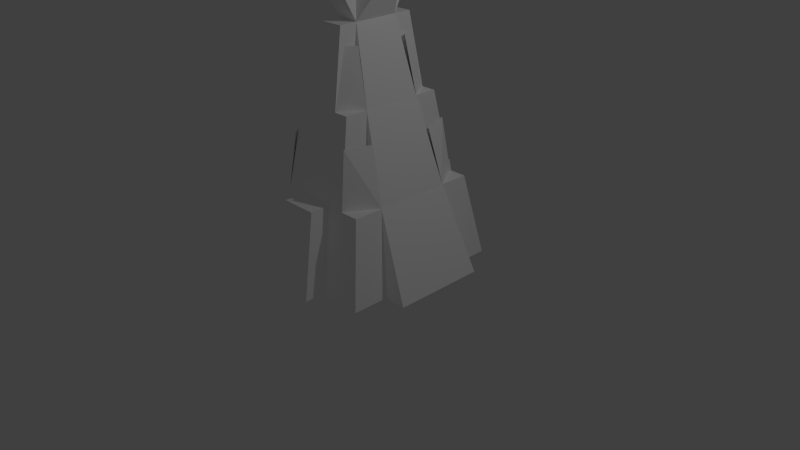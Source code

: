 # Source: vok.blend  (saved by Blender 2.70.0; exported with 4.5.12 LTS)
import bpy
from mathutils import Matrix  # noqa: F401  (used for matrix-valued properties, if any)

bpy.ops.wm.read_factory_settings(use_empty=True)
scene = bpy.context.scene
scene.name = 'Scene'

# ---- collections
col_collection_1 = bpy.data.collections.new('Collection 1'); scene.collection.children.link(col_collection_1)

# ---- materials (node trees are filled in below, after node groups)
mat_t92 = bpy.data.materials.new('t92')
mat_t92.alpha_threshold = 0.0
mat_t92.use_transparent_shadow = False
mat_t92.diffuse_color = (1.0, 1.0, 1.0, 1.0)
mat_t92.roughness = 0.5
mat_t92.line_color = (0.0, 0.0, 0.0, 1.0)
mat_t182 = bpy.data.materials.new('t182')
mat_t182.alpha_threshold = 0.0
mat_t182.use_transparent_shadow = False
mat_t182.diffuse_color = (1.0, 1.0, 1.0, 1.0)
mat_t182.roughness = 0.5
mat_t182.line_color = (0.0, 0.0, 0.0, 1.0)
mat_t160 = bpy.data.materials.new('t160')
mat_t160.alpha_threshold = 0.0
mat_t160.use_transparent_shadow = False
mat_t160.diffuse_color = (1.0, 1.0, 1.0, 1.0)
mat_t160.roughness = 0.5
mat_t160.line_color = (0.0, 0.0, 0.0, 1.0)
mat_t220 = bpy.data.materials.new('t220')
mat_t220.alpha_threshold = 0.0
mat_t220.use_transparent_shadow = False
mat_t220.diffuse_color = (1.0, 1.0, 1.0, 1.0)
mat_t220.roughness = 0.5
mat_t220.line_color = (0.0, 0.0, 0.0, 1.0)
mat_t190 = bpy.data.materials.new('t190')
mat_t190.alpha_threshold = 0.0
mat_t190.use_transparent_shadow = False
mat_t190.diffuse_color = (1.0, 1.0, 1.0, 1.0)
mat_t190.roughness = 0.5
mat_t190.line_color = (0.0, 0.0, 0.0, 1.0)
mat_t221 = bpy.data.materials.new('t221')
mat_t221.alpha_threshold = 0.0
mat_t221.use_transparent_shadow = False
mat_t221.diffuse_color = (1.0, 1.0, 1.0, 1.0)
mat_t221.roughness = 0.5
mat_t221.line_color = (0.0, 0.0, 0.0, 1.0)
mat_t219 = bpy.data.materials.new('t219')
mat_t219.alpha_threshold = 0.0
mat_t219.use_transparent_shadow = False
mat_t219.diffuse_color = (1.0, 1.0, 1.0, 1.0)
mat_t219.roughness = 0.5
mat_t219.line_color = (0.0, 0.0, 0.0, 1.0)
mat_t218 = bpy.data.materials.new('t218')
mat_t218.alpha_threshold = 0.0
mat_t218.use_transparent_shadow = False
mat_t218.diffuse_color = (1.0, 1.0, 1.0, 1.0)
mat_t218.roughness = 0.5
mat_t218.line_color = (0.0, 0.0, 0.0, 1.0)

# ---- material node trees

# ---- world
world_world = bpy.data.worlds.new('World'); scene.world = world_world
world_world.color = (0.05088, 0.05088, 0.05088)
world_world.use_sun_shadow = False
world_world.sun_shadow_jitter_overblur = 0.0
world_world.cycles.sampling_method = 'MANUAL'
world_world.cycles.sample_map_resolution = 256

# ---- cameras
cam_camera = bpy.data.cameras.new('Camera')
cam_camera.clip_end = 100.0
cam_camera.lens = 35.0
cam_camera.sensor_width = 32.0
cam_camera.sensor_height = 18.0
cam_camera.ortho_scale = 7.314
cam_camera.dof.focus_distance = 0.0
cam_camera.dof.aperture_fstop = 128.0

# ---- lights
light_lamp = bpy.data.lights.new('Lamp', 'POINT')
light_lamp.transmission_factor = 0.0
light_lamp.cutoff_distance = 30.0
light_lamp.energy = 100.0
light_lamp.shadow_buffer_clip_start = 1.001
light_lamp.shadow_soft_size = 0.1
light_lamp.shadow_maximum_resolution = 0.006
light_lamp.use_absolute_resolution = True
light_lamp.cycles.use_multiple_importance_sampling = False

# ---- meshes
me_obj7 = bpy.data.meshes.new('obj7')
me_obj7.from_pydata([(0.1422, 2.829, -0.5133), (0.2378, 2.829, -0.3556), (0.3911, 2.124, -0.3889), (0.1956, 2.124, -0.6889), (-0.3933, 2.124, -0.3889), (-0.2378, 2.829, -0.3556), (-0.1422, 2.829, -0.5133), (-0.1956, 2.124, -0.6889), (-0.1422, 2.829, 0.5067), (-0.2378, 2.829, 0.3489), (-0.3933, 2.124, 0.3822), (-0.1956, 2.124, 0.6822), (0.3911, 2.124, 0.3822), (0.2378, 2.829, 0.3489), (0.1422, 2.829, 0.5067), (0.1956, 2.124, 0.6822), (-0.4378, 1.771, 0.78), (-0.54, 1.771, 0.4333), (-0.7311, 1.053, 0.4956), (-0.4867, 1.053, 0.8822), (0.7289, 1.053, 0.4956), (0.54, 1.771, 0.4333), (0.4378, 1.771, 0.78), (0.4867, 1.053, 0.8822), (0.4378, 1.771, -0.7844), (0.54, 1.771, -0.4378), (0.7289, 1.053, -0.5), (0.4867, 1.053, -0.8867), (-0.7311, 1.053, -0.5), (-0.54, 1.771, -0.4378), (-0.4378, 1.771, -0.7844), (-0.4867, 1.053, -0.8867), (-0.2422, 1.051, -1.136), (0.2422, 1.051, -1.136), (0.2956, -0.02, -1.331), (-0.2978, -0.02, -1.331), (-0.2422, 1.053, -0.8867), (-0.2422, 1.053, -0.2), (-0.2978, -0.02, -0.3533), (-0.2422, 1.053, -0.2), (0.2422, 1.051, -0.1978), (0.2956, -0.02, -0.3533), (-0.2978, -0.02, -0.3533), (0.2422, 1.051, -0.1978), (0.2422, 1.053, -0.8867), (0.2956, -0.02, -0.3533), (-0.1489, 3.064, -0.2956), (-0.3933, 2.124, -0.3889), (-0.3933, 2.124, 0.3822), (-0.1489, 3.064, 0.2889), (0.1467, 3.064, 0.2889), (0.3911, 2.124, 0.3822), (0.3911, 2.124, -0.3889), (0.1467, 3.064, -0.2956), (0.1, 3.493, -0.2333), (-0.1022, 3.493, -0.2333), (-0.1022, 3.493, 0.2489), (0.1, 3.493, 0.2489), (0.3378, 3.882, -0.1244), (0.1, 3.493, -0.2333), (0.1, 3.493, 0.2489), (0.3378, 3.882, 0.14), (0.1, 3.493, -0.2333), (0.1, 3.876, -0.4556), (-0.1022, 3.876, -0.4556), (-0.1022, 3.493, -0.2333), (-0.1022, 3.493, -0.2333), (-0.34, 3.882, -0.1244), (-0.34, 3.882, 0.14), (-0.1022, 3.493, 0.2489), (-0.1022, 3.493, 0.2489), (-0.1022, 3.876, 0.4689), (0.1, 3.876, 0.4689), (0.1, 3.493, 0.2489), (-0.1489, 3.064, 0.2889), (-0.1489, 3.064, 0.5178), (0.1467, 3.064, 0.5178), (0.1467, 3.064, 0.2889), (-0.1489, 3.064, 0.5178), (-0.1489, 3.064, 0.2889), (-0.1956, 2.124, 0.3822), (-0.1956, 2.124, 0.6822), (0.8911, -0.02, -1.082), (0.7289, 1.053, -0.8867), (0.7289, 1.053, -0.5), (0.8911, -0.02, -0.6111), (0.4867, 1.053, -0.8867), (0.3911, 2.124, -0.6889), (0.3911, 2.124, -0.3889), (0.4867, 1.053, -0.5), (0.3911, 2.124, -0.3889), (0.3911, 2.124, -0.6889), (0.1956, 2.124, -0.6889), (0.1956, 2.124, -0.3889), (0.1956, 2.124, -0.6889), (0.1467, 3.064, -0.5222), (0.1467, 3.064, -0.2956), (0.1956, 2.124, -0.3889), (-0.1489, 3.064, -0.5222), (-0.1489, 3.064, -0.2956), (0.1467, 3.064, -0.2956), (0.1467, 3.064, -0.5222), (-0.1489, 3.064, -0.5222), (-0.1956, 2.124, -0.6889), (-0.1956, 2.124, -0.3889), (-0.1489, 3.064, -0.2956), (-0.1956, 2.124, -0.6889), (-0.3933, 2.124, -0.6889), (-0.3933, 2.124, -0.3889), (-0.1956, 2.124, -0.3889), (-0.3933, 2.124, -0.6889), (-0.4867, 1.053, -0.8867), (-0.4867, 1.053, -0.5), (-0.3933, 2.124, -0.3889), (-0.2422, 1.053, -0.8867), (-0.4867, 1.053, -0.8867), (-0.3933, 2.124, -0.6889), (-0.1956, 2.124, -0.6889), (0.1956, 2.124, -0.6889), (-0.1956, 2.124, -0.6889), (-0.1489, 3.064, -0.5222), (0.1467, 3.064, -0.5222), (0.2422, 1.053, -0.8867), (-0.2422, 1.053, -0.8867), (-0.1956, 2.124, -0.6889), (0.1956, 2.124, -0.6889), (0.2422, 1.053, -0.8867), (0.1956, 2.124, -0.6889), (0.3911, 2.124, -0.6889), (0.4867, 1.053, -0.8867), (-0.1489, 3.064, 0.2889), (-0.3933, 2.124, 0.3822), (-0.1956, 2.124, 0.3822), (-0.3933, 2.124, 0.3822), (-0.7311, 1.053, 0.4956), (-0.4867, 1.053, 0.4956), (-0.3933, 2.124, -0.3889), (-0.4867, 1.053, -0.5), (-0.7311, 1.053, -0.5), (-0.1489, 3.064, -0.2956), (-0.1956, 2.124, -0.3889), (-0.3933, 2.124, -0.3889), (0.1467, 3.064, -0.2956), (0.3911, 2.124, -0.3889), (0.1956, 2.124, -0.3889), (0.3911, 2.124, -0.3889), (0.7289, 1.053, -0.5), (0.4867, 1.053, -0.5), (0.3911, 2.124, 0.3822), (0.4867, 1.053, 0.4956), (0.7289, 1.053, 0.4956), (0.1467, 3.064, 0.2889), (0.1956, 2.124, 0.3822), (0.3911, 2.124, 0.3822), (-0.1489, 3.064, 0.2889), (-0.1489, 3.064, 0.2889), (0.1467, 3.064, 0.2889), (-0.1489, 3.064, -0.2956), (-0.1489, 3.064, -0.2956), (-0.1489, 3.064, 0.2889), (-0.1489, 3.064, 0.2889), (-0.1489, 3.064, 0.2889), (-0.1489, 3.064, -0.2956), (0.1467, 3.064, -0.2956), (0.1467, 3.064, -0.2956), (-0.1489, 3.064, -0.2956), (-0.1489, 3.064, -0.2956), (-0.1489, 3.064, -0.2956), (0.1467, 3.064, -0.2956), (0.1467, 3.064, 0.2889), (0.1467, 3.064, 0.2889), (0.1467, 3.064, -0.2956), (0.1467, 3.064, -0.2956), (0.1467, 3.064, -0.2956), (0.1467, 3.064, 0.2889), (0.1, 3.876, 0.4689), (-0.1022, 3.876, 0.4689), (-0.1489, 3.447, 0.4978), (0.1467, 3.447, 0.4978), (-0.34, 3.882, 0.14), (-0.34, 3.882, -0.1244), (-0.3733, 3.453, -0.1422), (-0.3733, 3.453, 0.1378), (-0.1022, 3.876, -0.4556), (0.1, 3.876, -0.4556), (0.1467, 3.46, -0.5), (-0.1489, 3.46, -0.5), (0.3378, 3.882, -0.1244), (0.3378, 3.882, 0.14), (0.3711, 3.453, 0.1378), (0.3711, 3.453, -0.1422), (-0.2422, 1.053, -0.2), (-0.2422, 1.053, -0.8867), (0.2422, 1.053, -0.8867), (0.2422, 1.051, -0.1978), (-0.2422, 1.053, 0.8822), (-0.2422, 1.053, 1.131), (0.2422, 1.053, 1.131), (0.2422, 1.053, 0.8822), (0.2422, 1.051, -0.8867), (0.2422, 1.051, -1.136), (-0.2422, 1.051, -1.136), (-0.2422, 1.051, -0.8867), (-0.2978, -0.02, -1.331), (-0.2978, -0.02, -1.082), (-0.2422, 1.051, -0.8867), (-0.2422, 1.051, -1.136), (0.2956, -0.02, -1.331), (0.2422, 1.051, -1.136), (0.2422, 1.051, -0.8867), (0.2956, -0.02, -1.082), (0.3711, 3.453, -0.1422), (0.3711, 3.453, 0.1378), (0.1467, 3.064, 0.2889), (0.1467, 3.064, -0.2956), (0.3711, 3.453, 0.1378), (0.3378, 3.882, 0.14), (0.1, 3.493, 0.2489), (0.1467, 3.064, 0.2889), (0.1, 3.493, -0.2333), (0.3378, 3.882, -0.1244), (0.3711, 3.453, -0.1422), (0.1467, 3.064, -0.2956), (-0.1489, 3.064, -0.2956), (-0.1489, 3.46, -0.5), (0.1467, 3.46, -0.5), (0.1467, 3.064, -0.2956), (-0.1022, 3.493, -0.2333), (-0.1022, 3.876, -0.4556), (-0.1489, 3.46, -0.5), (-0.1489, 3.064, -0.2956), (0.1, 3.876, -0.4556), (0.1, 3.493, -0.2333), (0.1467, 3.064, -0.2956), (0.1467, 3.46, -0.5), (-0.1489, 3.064, 0.2889), (-0.3733, 3.453, 0.1378), (-0.3733, 3.453, -0.1422), (-0.1489, 3.064, -0.2956), (-0.1022, 3.493, 0.2489), (-0.34, 3.882, 0.14), (-0.3733, 3.453, 0.1378), (-0.1489, 3.064, 0.2889), (-0.3733, 3.453, -0.1422), (-0.34, 3.882, -0.1244), (-0.1022, 3.493, -0.2333), (-0.1489, 3.064, -0.2956), (0.1467, 3.064, 0.2889), (-0.1489, 3.447, 0.4978), (0.1467, 3.064, 0.2889), (0.1467, 3.064, 0.2889), (0.1467, 3.447, 0.4978), (-0.1489, 3.447, 0.4978), (-0.1489, 3.064, 0.2889), (-0.1022, 3.876, 0.4689), (-0.1022, 3.493, 0.2489), (-0.1489, 3.064, 0.2889), (-0.1489, 3.447, 0.4978), (0.1, 3.493, 0.2489), (0.1, 3.876, 0.4689), (0.1467, 3.447, 0.4978), (0.1467, 3.064, 0.2889), (0.1467, 3.064, 0.5178), (-0.1489, 3.064, 0.5178), (-0.1956, 2.124, 0.6822), (0.1956, 2.124, 0.6822), (0.3911, 2.124, 0.6822), (0.1956, 2.124, 0.6822), (0.2422, 1.053, 0.8822), (0.4867, 1.053, 0.8822), (0.3911, 2.124, 0.3822), (0.3911, 2.124, 0.6822), (0.4867, 1.053, 0.8822), (0.4867, 1.053, 0.4956), (0.1467, 3.064, 0.2889), (0.1467, 3.064, 0.5178), (0.1956, 2.124, 0.6822), (0.1956, 2.124, 0.3822), (-0.3933, 2.124, 0.3822), (-0.4867, 1.053, 0.4956), (-0.4867, 1.053, 0.8822), (-0.3933, 2.124, 0.6822), (-0.3933, 2.124, 0.3822), (-0.3933, 2.124, -0.3889), (-0.7311, 1.053, -0.5), (-0.7311, 1.053, 0.4956), (0.3911, 2.124, 0.3822), (0.7289, 1.053, 0.4956), (0.7289, 1.053, -0.5), (0.3911, 2.124, -0.3889), (-0.2978, -0.02, 1.078), (-0.2422, 1.053, 0.8822), (-0.4867, 1.053, 0.8822), (-0.8933, -0.02, 1.078), (-0.4867, 1.053, 0.8822), (-0.7311, 1.053, 0.8822), (-0.8933, -0.02, 1.078), (-0.1956, 2.124, 0.6822), (-0.3933, 2.124, 0.6822), (-0.4867, 1.053, 0.8822), (-0.2422, 1.053, 0.8822), (0.1956, 2.124, 0.6822), (-0.1956, 2.124, 0.6822), (-0.2422, 1.053, 0.8822), (0.2422, 1.053, 0.8822), (0.4867, 1.053, 0.8822), (0.2422, 1.053, 0.8822), (0.2956, -0.02, 1.078), (0.8911, -0.02, 1.078), (0.8911, -0.02, 1.078), (0.7289, 1.053, 0.8822), (0.4867, 1.053, 0.8822), (0.7289, 1.053, 0.4956), (0.7289, 1.053, 0.8822), (0.8911, -0.02, 1.078), (0.8911, -0.02, 0.6044), (0.4867, 1.053, 0.4956), (0.4867, 1.053, 0.8822), (0.7289, 1.053, 0.8822), (0.7289, 1.053, 0.4956), (0.1956, 2.124, 0.3822), (0.1956, 2.124, 0.6822), (0.3911, 2.124, 0.6822), (0.3911, 2.124, 0.3822), (-0.1956, 2.124, 0.6822), (-0.1956, 2.124, 0.3822), (-0.3933, 2.124, 0.3822), (-0.3933, 2.124, 0.6822), (-0.4867, 1.053, 0.8822), (-0.4867, 1.053, 0.4956), (-0.7311, 1.053, 0.4956), (-0.7311, 1.053, 0.8822), (-0.7311, 1.053, 0.8822), (-0.7311, 1.053, 0.4956), (-0.8933, -0.02, 0.6044), (-0.8933, -0.02, 1.078), (0.7289, 1.053, -0.5), (0.7289, 1.053, -0.8867), (0.4867, 1.053, -0.8867), (0.4867, 1.053, -0.5), (-0.4867, 1.053, -0.5), (-0.4867, 1.053, -0.8867), (-0.7311, 1.053, -0.8867), (-0.7311, 1.053, -0.5), (-0.7311, 1.053, -0.5), (-0.7311, 1.053, -0.8867), (-0.8933, -0.02, -1.082), (-0.8933, -0.02, -0.6111), (-0.4867, 1.053, -0.8867), (-0.2422, 1.053, -0.8867), (-0.2978, -0.02, -1.082), (-0.8933, -0.02, -1.082), (-0.8933, -0.02, -1.082), (-0.7311, 1.053, -0.8867), (-0.4867, 1.053, -0.8867), (0.2956, -0.02, -1.082), (0.2422, 1.053, -0.8867), (0.4867, 1.053, -0.8867), (0.8911, -0.02, -1.082), (0.7289, 1.053, -0.8867), (0.8911, -0.02, -1.082), (0.4867, 1.053, -0.8867), (-0.7311, 1.053, -0.5), (-1.191, -0.02, -0.6111), (-1.191, -0.02, 0.6044), (-0.7311, 1.053, 0.4956), (-0.7311, 1.053, 0.4956), (-1.191, -0.02, 0.6044), (-0.8933, -0.02, 0.6044), (-0.7311, 1.053, -0.5), (-0.8933, -0.02, -0.6111), (-1.191, -0.02, -0.6111), (0.7289, 1.053, 0.4956), (1.189, -0.02, 0.6044), (1.189, -0.02, -0.6111), (0.7289, 1.053, -0.5), (0.7289, 1.053, -0.5), (1.189, -0.02, -0.6111), (0.8911, -0.02, -0.6111), (0.7289, 1.053, 0.4956), (0.8911, -0.02, 0.6044), (1.189, -0.02, 0.6044), (-0.2978, -0.02, -0.3533), (-0.2978, -0.02, -1.082), (-0.2422, 1.053, -0.8867), (0.2422, 1.053, -0.8867), (0.2956, -0.02, -1.082), (0.2956, -0.02, -0.3533), (0.2422, 1.053, 1.131), (-0.2422, 1.053, 1.131), (-0.2978, -0.02, 1.327), (0.2956, -0.02, 1.327), (-0.2422, 1.053, 1.131), (-0.2422, 1.053, 0.8822), (-0.2978, -0.02, 1.078), (-0.2978, -0.02, 1.327), (0.2422, 1.053, 0.8822), (0.2422, 1.053, 1.131), (0.2956, -0.02, 1.327), (0.2956, -0.02, 1.078)], [], [(0, 1, 2), (0, 2, 3), (4, 5, 6), (6, 7, 4), (8, 9, 10), (10, 11, 8), (12, 13, 14), (14, 15, 12), (16, 17, 18), (18, 19, 16), (20, 21, 22), (22, 23, 20), (24, 25, 26), (26, 27, 24), (28, 29, 30), (30, 31, 28), (32, 33, 34), (32, 34, 35), (36, 37, 38), (39, 40, 41), (41, 42, 39), (43, 44, 45), (46, 47, 48), (46, 48, 49), (50, 51, 52), (52, 53, 50), (54, 55, 56), (54, 56, 57), (58, 59, 60), (60, 61, 58), (62, 63, 64), (64, 65, 62), (66, 67, 68), (68, 69, 66), (70, 71, 72), (72, 73, 70), (74, 75, 76), (74, 76, 77), (78, 79, 80), (80, 81, 78), (82, 83, 84), (84, 85, 82), (86, 87, 88), (88, 89, 86), (90, 91, 92), (92, 93, 90), (94, 95, 96), (96, 97, 94), (98, 99, 100), (100, 101, 98), (102, 103, 104), (104, 105, 102), (106, 107, 108), (108, 109, 106), (110, 111, 112), (112, 113, 110), (114, 115, 116), (116, 117, 114), (118, 119, 120), (120, 121, 118), (122, 123, 124), (124, 125, 122), (126, 127, 128), (128, 129, 126), (130, 131, 132), (133, 134, 135), (136, 137, 138), (139, 140, 141), (142, 143, 144), (145, 146, 147), (148, 149, 150), (151, 152, 153), (175, 176, 177), (177, 178, 175), (179, 180, 181), (181, 182, 179), (183, 184, 185), (185, 186, 183), (187, 188, 189), (189, 190, 187), (191, 192, 193), (193, 194, 191), (195, 196, 197), (197, 198, 195), (199, 200, 201), (201, 202, 199), (203, 204, 205), (205, 206, 203), (207, 208, 209), (209, 210, 207), (211, 212, 213), (213, 214, 211), (215, 216, 217), (217, 218, 215), (219, 220, 221), (221, 222, 219), (223, 224, 225), (225, 226, 223), (227, 228, 229), (229, 230, 227), (231, 232, 233), (233, 234, 231), (235, 236, 237), (237, 238, 235), (239, 240, 241), (241, 242, 239), (243, 244, 245), (245, 246, 243), (250, 251, 252), (252, 253, 250), (254, 255, 256), (256, 257, 254), (258, 259, 260), (260, 261, 258), (262, 263, 264), (262, 264, 265), (266, 267, 268), (268, 269, 266), (270, 271, 272), (272, 273, 270), (274, 275, 276), (276, 277, 274), (278, 279, 280), (280, 281, 278), (282, 283, 284), (284, 285, 282), (286, 287, 288), (288, 289, 286), (290, 291, 292), (290, 292, 293), (294, 295, 296), (297, 298, 299), (299, 300, 297), (301, 302, 303), (303, 304, 301), (305, 306, 307), (307, 308, 305), (309, 310, 311), (312, 313, 314), (314, 315, 312), (316, 317, 318), (318, 319, 316), (320, 321, 322), (322, 323, 320), (324, 325, 326), (326, 327, 324), (328, 329, 330), (330, 331, 328), (332, 333, 334), (334, 335, 332), (336, 337, 338), (338, 339, 336), (340, 341, 342), (342, 343, 340), (344, 345, 346), (346, 347, 344), (348, 349, 350), (350, 351, 348), (352, 353, 354), (355, 356, 357), (357, 358, 355), (359, 360, 361), (362, 363, 364), (364, 365, 362), (366, 367, 368), (369, 370, 371), (372, 373, 374), (374, 375, 372), (376, 377, 378), (379, 380, 381), (382, 383, 384), (385, 386, 387), (388, 389, 390), (390, 391, 388), (392, 393, 394), (394, 395, 392), (396, 397, 398), (398, 399, 396)])
me_obj7.polygons.foreach_set('material_index', [0, 0, 0, 0, 0, 0, 0, 0, 0, 0, 0, 0, 0, 0, 0, 0, 1, 1, 2, 2, 2, 2, 3, 3, 3, 3, 4, 4, 4, 4, 4, 4, 4, 4, 4, 4, 5, 5, 5, 5, 5, 5, 5, 5, 5, 5, 5, 5, 5, 5, 5, 5, 5, 5, 5, 5, 5, 5, 5, 5, 5, 5, 5, 5, 5, 5, 5, 5, 5, 5, 5, 5, 5, 5, 5, 5, 5, 5, 5, 5, 5, 5, 5, 5, 5, 5, 5, 5, 5, 5, 5, 5, 5, 5, 5, 5, 5, 5, 5, 5, 5, 5, 5, 5, 5, 5, 5, 5, 5, 5, 5, 5, 5, 5, 6, 6, 6, 6, 6, 6, 6, 6, 6, 6, 6, 6, 6, 6, 7, 7, 7, 7, 7, 7, 7, 7, 7, 7, 7, 7, 7, 7, 7, 7, 7, 7, 7, 7, 7, 7, 7, 7, 7, 7, 7, 7, 7, 7, 7, 7, 7, 7, 7, 7, 7, 7, 7, 7, 7, 7, 7, 7, 7, 7, 7, 7, 7, 7])
_uv = me_obj7.uv_layers.new(name='UVMap')
_uv.uv.foreach_set('vector', [0.0, 1.0, 1.0, 1.0, 1.0, 4.768e-07, 0.0, 1.0, 1.0, 4.768e-07, 0.0, 4.768e-07, 0.0, 4.768e-07, 0.0, 1.0, 1.0, 1.0, 1.0, 1.0, 1.0, 4.768e-07, 0.0, 4.768e-07, 0.0, 1.0, 1.0, 1.0, 1.0, 4.768e-07, 1.0, 4.768e-07, 0.0, 4.768e-07, 0.0, 1.0, 0.0, 4.768e-07, 0.0, 1.0, 1.0, 1.0, 1.0, 1.0, 1.0, 4.768e-07, 0.0, 4.768e-07, 0.0, 1.0, 1.0, 1.0, 1.0, 4.768e-07, 1.0, 4.768e-07, 0.0, 4.768e-07, 0.0, 1.0, 0.0, 4.768e-07, 0.0, 1.0, 1.0, 1.0, 1.0, 1.0, 1.0, 4.768e-07, 0.0, 4.768e-07, 0.0, 1.0, 1.0, 1.0, 1.0, 4.768e-07, 1.0, 4.768e-07, 0.0, 4.768e-07, 0.0, 1.0, 0.0, 4.768e-07, 0.0, 1.0, 1.0, 1.0, 1.0, 1.0, 1.0, 4.768e-07, 0.0, 4.768e-07, 0.0, 1.0, 1.0, 1.0, 1.0, 9.537e-07, 0.0, 1.0, 1.0, 9.537e-07, 0.0, 9.537e-07, 0.0, 1.0, 0.5, 1.0, 0.0, 0.5, 0.0, 1.0, 0.5, 1.0, 0.5, 0.5, 0.5, 0.5, 0.0, 0.5, 0.0, 1.0, 0.0, 1.0, 0.5, 1.0, 0.0, 0.5, 1.0, 1.0, 1.0, 4.768e-07, 0.0, 4.768e-07, 1.0, 1.0, 0.0, 4.768e-07, 0.0, 1.0, 0.0, 1.0, 0.0, 0.03125, 0.9688, 0.0625, 0.9688, 0.0625, 0.9688, 1.0, 0.0, 1.0, 0.0, 1.0, 0.5, 1.0, 0.375, 1.0, 0.0, 1.0, 0.375, 1.0, 0.0, 1.0, 0.0, 0.5, 0.0, 1.0, 0.5, 1.0, 0.5, 1.0, 0.5, 0.5, 0.0, 0.5, 1.0, 1.0, 1.0, 0.5, 0.5, 0.5, 0.5, 0.5, 0.5, 1.0, 1.0, 1.0, 1.0, 1.0, 1.0, 0.5, 0.5, 0.5, 0.5, 0.5, 0.5, 1.0, 1.0, 1.0, 1.0, 1.0, 1.0, 0.5, 0.5, 0.5, 0.5, 0.5, 0.5, 1.0, 1.0, 1.0, 0.5, 1.0, 1.0, 1.0, 1.0, 0.5, 0.5, 1.0, 1.0, 0.5, 0.5, 0.5, 0.0, 1.0, 0.5, 1.0, 0.5, 4.768e-07, 0.5, 4.768e-07, 0.0, 4.768e-07, 0.0, 1.0, 0.0, 1.0, 1.0, 1.0, 1.0, 9.537e-07, 1.0, 9.537e-07, 0.0, 9.537e-07, 0.0, 1.0, 0.5, 4.768e-07, 0.5, 1.0, 1.0, 1.0, 1.0, 1.0, 1.0, 4.768e-07, 0.5, 4.768e-07, 0.5, 1.0, 1.0, 1.0, 1.0, 0.5, 1.0, 0.5, 0.5, 0.5, 0.5, 1.0, 0.5, 4.768e-07, 0.5, 1.0, 1.0, 1.0, 1.0, 1.0, 1.0, 4.768e-07, 0.5, 4.768e-07, 0.5, 1.0, 1.0, 1.0, 1.0, 0.5, 1.0, 0.5, 0.5, 0.5, 0.5, 1.0, 1.0, 1.0, 1.0, 4.768e-07, 0.5, 4.768e-07, 0.5, 4.768e-07, 0.5, 1.0, 1.0, 1.0, 0.5, 1.0, 1.0, 1.0, 1.0, 0.5, 1.0, 0.5, 0.5, 0.5, 0.5, 1.0, 1.0, 1.0, 1.0, 4.768e-07, 0.5, 4.768e-07, 0.5, 4.768e-07, 0.5, 1.0, 1.0, 1.0, 0.5, 4.768e-07, 0.0, 4.768e-07, 0.0, 1.0, 0.0, 1.0, 0.5, 1.0, 0.5, 4.768e-07, 1.0, 4.768e-07, 0.3438, 0.03125, 0.3438, 1.0, 0.3438, 1.0, 1.0, 1.0, 1.0, 4.768e-07, 0.7812, 0.03125, 0.25, 0.03125, 0.375, 1.0, 0.375, 1.0, 0.7188, 1.0, 0.7812, 0.03125, 0.5, 4.768e-07, 0.5, 1.0, 1.0, 1.0, 1.0, 1.0, 1.0, 4.768e-07, 0.5, 4.768e-07, 0.0, 1.0, 1.0, 1.0, 0.0, 4.768e-07, 0.0, 1.0, 1.0, 1.0, 0.0, 4.768e-07, 0.0, 1.0, 1.0, 1.0, 0.0, 4.768e-07, 0.0, 1.0, 1.0, 1.0, 0.0, 4.768e-07, 0.9688, 1.0, 1.0, 4.768e-07, 0.5, 4.768e-07, 0.9375, 1.0, 0.9375, 0.03125, 0.5, 4.768e-07, 0.0, 1.0, 1.0, 1.0, 0.0, 4.768e-07, 0.0, 1.0, 1.0, 1.0, 0.0, 4.768e-07, 1.0, 1.0, 1.0, 0.5, 0.0, 0.5, 0.0, 0.5, 0.0, 1.0, 1.0, 1.0, 0.4375, 1.0, 0.625, 1.0, 1.0, 0.5, 1.0, 0.5, 0.0, 0.5, 0.4375, 1.0, 0.9688, 1.0, 1.0, 0.5, 0.3125, 0.5312, 0.3125, 0.5312, 0.3125, 1.0, 0.9688, 1.0, 1.0, 0.5, 0.5, 0.5, 0.5, 1.0, 0.5, 1.0, 1.0, 1.0, 1.0, 0.5, 0.0, 1.0, 1.0, 1.0, 1.0, 9.537e-07, 1.0, 9.537e-07, 0.0, 9.537e-07, 0.0, 1.0, 0.0, 1.0, 0.5, 1.0, 0.5, 0.5, 0.5, 0.5, 0.0, 0.5, 0.0, 1.0, 0.0, 1.0, 0.5, 1.0, 0.5, 0.5, 0.5, 0.5, 0.0, 0.5, 0.0, 1.0, 1.0, 4.768e-07, 0.5, 4.768e-07, 0.5, 1.0, 0.5, 1.0, 1.0, 1.0, 1.0, 4.768e-07, 0.5, 4.768e-07, 0.5, 1.0, 1.0, 1.0, 1.0, 1.0, 1.0, 4.768e-07, 0.5, 4.768e-07, 0.5938, 0.5312, 0.2188, 0.5312, 0.0, 0.9688, 0.0, 0.9688, 0.9062, 0.9688, 0.5938, 0.5312, 0.0, 1.0, 1.0, 1.0, 1.0, 0.5, 1.0, 0.5, 0.0, 0.5, 0.0, 1.0, 1.0, 1.0, 1.0, 0.5, 0.0, 0.5, 0.0, 0.5, 0.0, 1.0, 1.0, 1.0, 0.0, 4.768e-07, 0.0, 0.5, 0.25, 0.375, 0.25, 0.375, 0.5, 4.768e-07, 0.0, 4.768e-07, 1.0, 1.0, 1.0, 0.5, 0.0, 0.5, 0.0, 0.5, 0.0, 1.0, 1.0, 1.0, 1.0, 1.0, 1.0, 0.5, 0.0, 0.5, 0.0, 0.5, 0.0, 1.0, 1.0, 1.0, 0.0, 0.5, 0.1562, 1.0, 0.5938, 1.0, 0.5938, 1.0, 1.0, 0.5, 0.0, 0.5, 1.0, 1.0, 1.0, 0.5, 0.0, 0.5, 0.0, 0.5, 0.0, 1.0, 1.0, 1.0, 0.0, 1.0, 1.0, 1.0, 1.0, 0.5, 1.0, 0.5, 0.0, 0.5, 0.0, 1.0, 0.0, 4.768e-07, 0.0, 0.5, 0.2188, 0.4375, 0.2188, 0.4375, 0.5, 4.768e-07, 0.0, 4.768e-07, 1.0, 1.0, 1.0, 0.5, 0.0, 0.5, 0.0, 0.5, 0.0, 1.0, 1.0, 1.0, 1.0, 1.0, 1.0, 0.5, 0.0, 0.5, 0.0, 0.5, 0.0, 1.0, 1.0, 1.0, 0.0, 1.0, 0.3125, 1.0, 0.3125, 0.03125, 0.0, 1.0, 0.3125, 0.03125, 0.0, 4.768e-07, 0.0, 1.0, 0.5, 1.0, 0.5, 4.768e-07, 0.5, 4.768e-07, 0.0, 4.768e-07, 0.0, 1.0, 0.0, 1.0, 0.5, 1.0, 0.5, 4.768e-07, 0.5, 4.768e-07, 0.0, 4.768e-07, 0.0, 1.0, 0.0, 1.0, 0.5, 1.0, 0.5, 4.768e-07, 0.5, 4.768e-07, 0.0, 4.768e-07, 0.0, 1.0, 0.5, 1.0, 0.5, 4.768e-07, 0.0, 4.768e-07, 0.0, 4.768e-07, 0.0, 1.0, 0.5, 1.0, 0.0, 1.0, 1.0, 1.0, 1.0, 4.768e-07, 1.0, 4.768e-07, 0.0, 4.768e-07, 0.0, 1.0, 0.0, 1.0, 0.0, 0.03125, 1.0, 0.03125, 1.0, 0.03125, 1.0, 1.0, 0.0, 1.0, 0.0, 4.768e-07, 0.0, 1.0, 0.4688, 1.0, 0.0, 4.768e-07, 0.4688, 1.0, 1.0, 4.768e-07, 1.0, 1.0, 0.625, 1.0, 0.9375, 0.09375, 0.0, 1.0, 0.5, 1.0, 0.5, 4.768e-07, 0.5, 4.768e-07, 0.0, 4.768e-07, 0.0, 1.0, 0.375, 1.0, 0.7188, 1.0, 0.75, 0.03125, 0.75, 0.03125, 0.3125, 0.03125, 0.375, 1.0, 0.5625, 1.0, 1.0, 1.0, 1.0, 9.537e-07, 1.0, 9.537e-07, 0.0, 9.537e-07, 0.5625, 1.0, 0.9688, 1.0, 0.9688, 0.03125, 0.5625, 0.03125, 0.0, 1.0, 0.5, 1.0, 0.5, 4.768e-07, 0.5, 4.768e-07, 0.0, 4.768e-07, 0.0, 1.0, 0.5, 0.5, 0.5, 4.768e-07, 0.0, 4.768e-07, 0.0, 4.768e-07, 0.0, 0.5, 0.5, 0.5, 0.5, 1.0, 1.0, 1.0, 1.0, 0.5, 1.0, 0.5, 0.5, 0.5, 0.5, 1.0, 0.5, 1.0, 1.0, 1.0, 1.0, 0.5, 1.0, 0.5, 0.5, 0.5, 0.5, 1.0, 0.5, 4.768e-07, 0.0, 4.768e-07, 0.0, 0.5, 0.0, 0.5, 0.5, 0.5, 0.5, 4.768e-07, 0.0, 1.0, 0.5, 1.0, 0.5, 4.768e-07, 0.5, 4.768e-07, 0.0, 4.768e-07, 0.0, 1.0, 1.0, 0.5, 1.0, 4.768e-07, 0.5, 4.768e-07, 0.5, 4.768e-07, 0.5, 0.5, 1.0, 0.5, 1.0, 0.5, 0.5, 0.5, 0.5, 1.0, 0.5, 1.0, 1.0, 1.0, 1.0, 0.5, 0.5, 1.0, 1.0, 1.0, 1.0, 4.768e-07, 1.0, 4.768e-07, 0.5, 4.768e-07, 0.5, 1.0, 0.4062, 1.0, 1.0, 1.0, 1.0, 9.537e-07, 1.0, 9.537e-07, 0.0, 9.537e-07, 0.4062, 1.0, 0.7812, 0.0625, 0.0, 0.0625, 0.0, 1.0, 0.0, 0.0, 0.0, 1.0, 0.4688, 1.0, 0.4688, 1.0, 1.0, 0.0, 0.0, 0.0, 0.0, 1.0, 1.0, 1.0, 0.0, 4.768e-07, 1.0, 1.0, 1.0, 4.768e-07, 0.0, 4.768e-07, 0.0, 4.768e-07, 0.0, 1.0, 1.0, 1.0, 0.2188, 1.0, 0.9375, 0.03125, 0.0, 4.768e-07, 0.875, 1.0, 0.8438, 0.03125, 0.0, 4.768e-07, 0.0, 1.0, 0.0, 0.03125, 0.9688, 0.03125, 0.9688, 0.03125, 1.0, 1.0, 0.0, 1.0, 0.4062, 1.0, 1.0, 4.768e-07, 0.2812, 0.03125, 0.0, 1.0, 0.5, 4.768e-07, 0.0, 4.768e-07, 0.0, 4.768e-07, 0.0, 1.0, 1.0, 1.0, 0.9062, 0.03125, 0.0, 4.768e-07, 0.0, 1.0, 0.0, 1.0, 1.0, 1.0, 1.0, 9.537e-07, 1.0, 9.537e-07, 0.0, 9.537e-07, 0.0, 1.0, 0.5, 1.0, 1.0, 1.0, 1.0, 4.768e-07, 1.0, 4.768e-07, 0.5, 4.768e-07, 0.5, 1.0, 0.0, 1.0, 0.5, 1.0, 0.5, 4.768e-07, 0.5, 4.768e-07, 0.0, 4.768e-07, 0.0, 1.0])
me_obj7.materials.append(mat_t92)
me_obj7.materials.append(mat_t182)
me_obj7.materials.append(mat_t160)
me_obj7.materials.append(mat_t220)
me_obj7.materials.append(mat_t190)
me_obj7.materials.append(mat_t221)
me_obj7.materials.append(mat_t219)
me_obj7.materials.append(mat_t218)
me_obj7.use_remesh_preserve_volume = False
me_obj7.use_remesh_preserve_attributes = False
me_obj7.use_mirror_vertex_groups = False
me_obj7.update()

# ---- objects
ob_obj7 = bpy.data.objects.new('obj7', me_obj7)
ob_lamp = bpy.data.objects.new('Lamp', light_lamp)
ob_camera = bpy.data.objects.new('Camera', cam_camera)

# ---- transforms, parenting, visibility, modifiers, constraints
ob_obj7.location = (0.0, 0.0, 0.0)
ob_obj7.rotation_euler = (1.571, -0.0, 0.0)
ob_obj7.lineart.crease_threshold = 0.0
ob_lamp.location = (4.076, 1.005, 5.904)
ob_lamp.rotation_euler = (0.6503, 0.05522, 1.866)
ob_lamp.lock_rotations_4d = False
ob_lamp.empty_display_type = 'ARROWS'
ob_lamp.color = (0.0, 0.0, 0.0, 0.0)
ob_lamp.lineart.crease_threshold = 0.0
ob_camera.location = (7.481, -6.508, 5.344)
ob_camera.rotation_euler = (1.109, 0.01082, 0.8149)
ob_camera.lock_rotations_4d = False
ob_camera.empty_display_type = 'ARROWS'
ob_camera.color = (0.0, 0.0, 0.0, 0.0)
ob_camera.display_type = 'WIRE'
ob_camera.lineart.crease_threshold = 0.0

# ---- collection membership
col_collection_1.objects.link(ob_obj7)
col_collection_1.objects.link(ob_lamp)
col_collection_1.objects.link(ob_camera)

# ---- scene / render settings (as saved in the file)
scene.camera = ob_camera
scene.frame_start = 1; scene.frame_end = 250; scene.frame_set(1)
scene.render.engine = 'BLENDER_EEVEE_NEXT'
scene.render.resolution_percentage = 50
scene.render.dither_intensity = 0.0
scene.cycles.use_denoising = False
scene.cycles.samples = 10
scene.cycles.sampling_pattern = 'TABULATED_SOBOL'
scene.cycles.light_sampling_threshold = 0.0
scene.cycles.use_adaptive_sampling = False
scene.cycles.use_light_tree = False
scene.cycles.blur_glossy = 0.0
scene.cycles.volume_bounces = 1
scene.cycles.pixel_filter_type = 'GAUSSIAN'
scene.cycles.sample_clamp_indirect = 0.0
scene.view_settings.view_transform = 'Standard'
bpy.context.view_layer.update()
